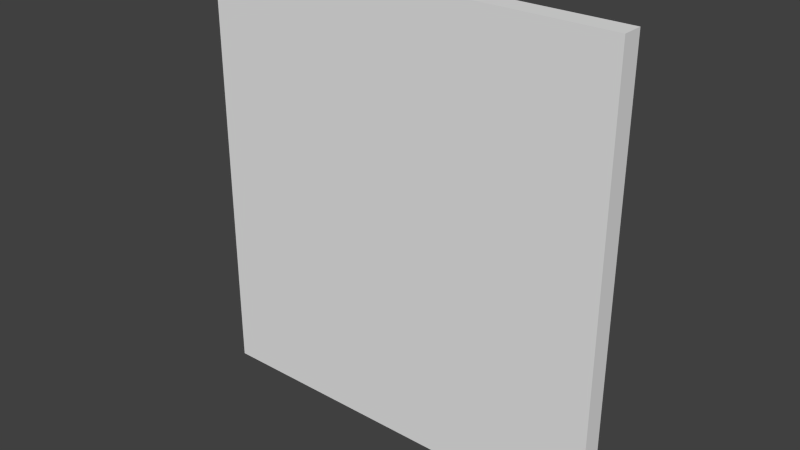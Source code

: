 # Source: Wall.blend  (saved by Blender 2.76.0; exported with 4.5.12 LTS)
import bpy
from mathutils import Matrix  # noqa: F401  (used for matrix-valued properties, if any)

bpy.ops.wm.read_factory_settings(use_empty=True)
scene = bpy.context.scene
scene.name = 'Scene'

# ---- collections
col_collection_1 = bpy.data.collections.new('Collection 1'); scene.collection.children.link(col_collection_1)

# ---- world
world_world = bpy.data.worlds.new('World'); scene.world = world_world
world_world.color = (0.05088, 0.05088, 0.05088)
world_world.use_sun_shadow = False
world_world.sun_shadow_jitter_overblur = 0.0
world_world.cycles.sampling_method = 'MANUAL'
world_world.cycles.sample_map_resolution = 256

# ---- meshes
me_lod_a_wall44 = bpy.data.meshes.new('LOD_A_Wall44')
me_lod_a_wall44.from_pydata([(0.0, 0.0, 0.0), (4.0, 0.0, 0.0), (4.0, 0.0, 4.0), (0.0, 0.0, 4.0), (0.0, 0.0, 0.0), (0.0, 0.0, -0.2), (4.0, 0.0, -0.2), (4.0, -0.2, 0.0), (4.0, -0.2, 4.0), (0.0, -0.2, 4.0), (0.0, -0.2, 0.0), (0.0, -0.2, -0.2), (4.0, -0.2, -0.2)], [(0, 5)], [(6, 5, 4, 1), (2, 1, 4, 3), (12, 7, 10, 11), (8, 9, 10, 7), (3, 9, 8, 2), (1, 7, 12, 6), (6, 12, 11, 5), (4, 10, 9, 3), (2, 8, 7, 1), (5, 11, 10, 4)])
me_lod_a_wall44.use_remesh_preserve_volume = False
me_lod_a_wall44.use_remesh_preserve_attributes = False
me_lod_a_wall44.use_mirror_vertex_groups = False
me_lod_a_wall44.update()

# ---- objects
ob_lod_a_wall44 = bpy.data.objects.new('LOD_A_Wall44', me_lod_a_wall44)

# ---- transforms, parenting, visibility, modifiers, constraints
ob_lod_a_wall44.location = (0.0, 0.0, 0.0)
ob_lod_a_wall44.lineart.crease_threshold = 0.0

# ---- collection membership
col_collection_1.objects.link(ob_lod_a_wall44)

# ---- scene / render settings (as saved in the file)
scene.frame_start = 1; scene.frame_end = 250; scene.frame_set(1)
scene.render.engine = 'CYCLES'
scene.render.resolution_percentage = 50
scene.render.dither_intensity = 0.0
scene.cycles.use_denoising = False
scene.cycles.samples = 10
scene.cycles.sampling_pattern = 'TABULATED_SOBOL'
scene.cycles.light_sampling_threshold = 0.0
scene.cycles.use_adaptive_sampling = False
scene.cycles.use_light_tree = False
scene.cycles.blur_glossy = 0.0
scene.cycles.pixel_filter_type = 'GAUSSIAN'
scene.cycles.sample_clamp_indirect = 0.0
scene.view_settings.view_transform = 'Standard'
bpy.context.view_layer.update()

# ---- added for rendering (the .blend has no active camera and no usable light): camera, sun
cam_auto = bpy.data.cameras.new('AutoCamera')
cam_auto.lens = 50.0
cam_auto.sensor_width = 36.0
cam_auto.clip_end = 1000.0
ob_auto_camera = bpy.data.objects.new('AutoCamera', cam_auto)
scene.collection.objects.link(ob_auto_camera)
ob_auto_camera.location = (7.36949, -6.54339, 6.19559)
ob_auto_camera.rotation_euler = (1.09748, -7.21219e-08, 0.694738)
scene.camera = ob_auto_camera
light_auto_sun = bpy.data.lights.new('AutoSun', 'SUN')
light_auto_sun.energy = 3.0
light_auto_sun.angle = 0.0523599
ob_auto_sun = bpy.data.objects.new('AutoSun', light_auto_sun)
scene.collection.objects.link(ob_auto_sun)
ob_auto_sun.rotation_euler = (0.872665, 0.174533, 0.523599)
bpy.context.view_layer.update()
